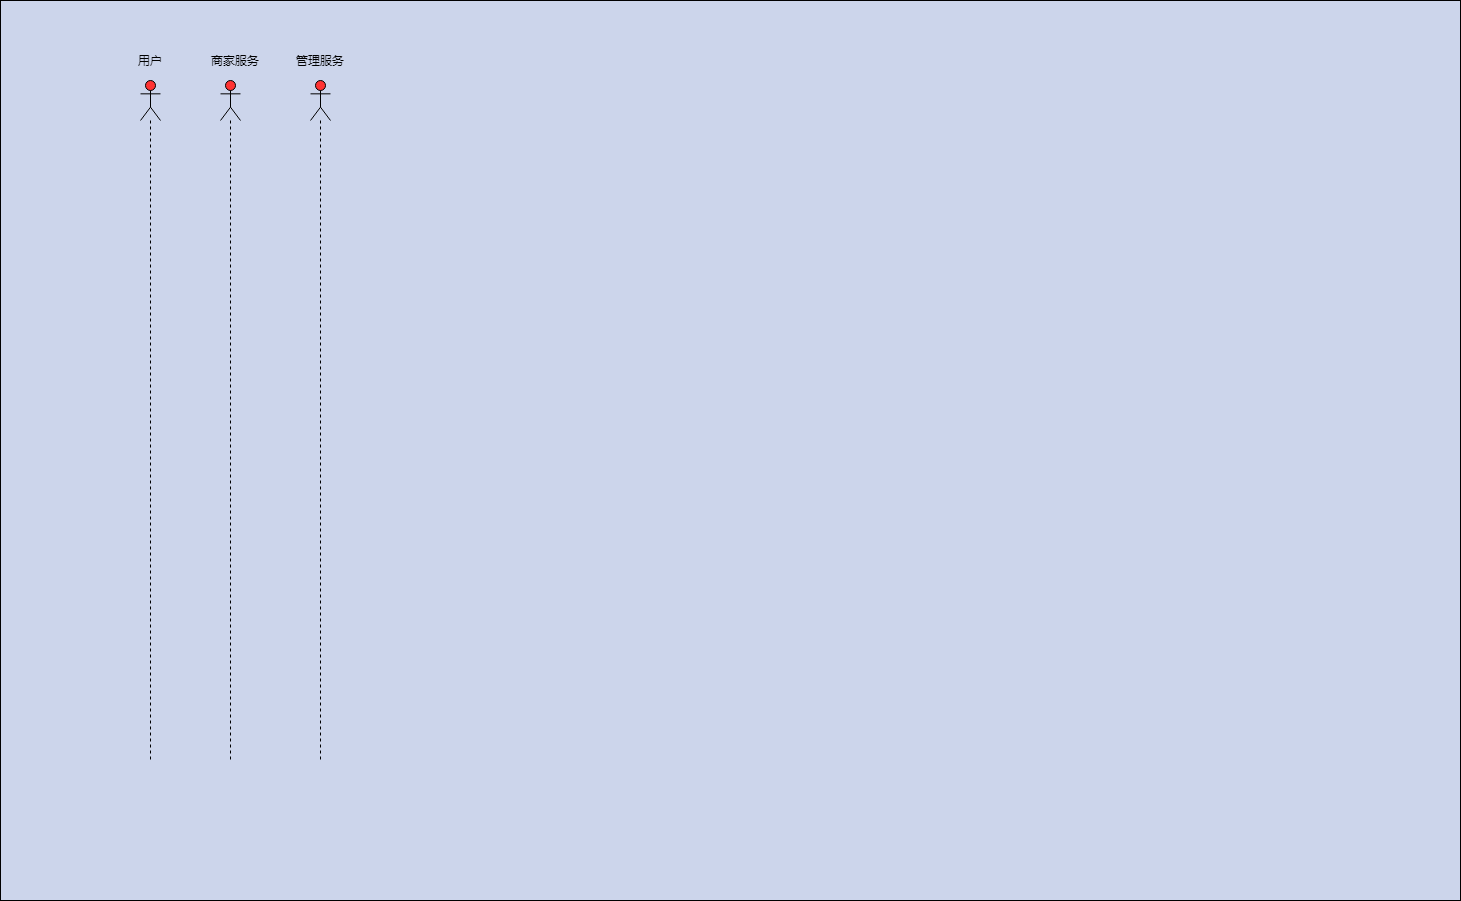

The diagram above was exported from draw.io. Its source (the exported page's mxGraphModel, read from the mxfile embedded in the PNG):
<mxGraphModel dx="1422" dy="1160" grid="1" gridSize="10" guides="1" tooltips="1" connect="1" arrows="1" fold="1" page="0" pageScale="1.5" pageWidth="826" pageHeight="1169" background="#ffffff" math="0" shadow="0">
  <root>
    <mxCell id="0" />
    <mxCell id="1" parent="0" />
    <mxCell id="20" value="" style="fillColor=#CCD5EB" parent="1" vertex="1">
      <mxGeometry x="70" y="-130" width="1460" height="900" as="geometry" />
    </mxCell>
    <mxCell id="EoWPtpS5gLoqNUKu-pmC-91" value="" style="shape=umlLifeline;participant=umlActor;perimeter=lifelinePerimeter;whiteSpace=wrap;html=1;container=1;collapsible=0;recursiveResize=0;verticalAlign=top;spacingTop=36;labelBackgroundColor=#ffffff;outlineConnect=0;fillColor=#FF3333;" vertex="1" parent="1">
      <mxGeometry x="210" y="-50" width="20" height="680" as="geometry" />
    </mxCell>
    <mxCell id="EoWPtpS5gLoqNUKu-pmC-93" value="用户" style="text;html=1;strokeColor=none;fillColor=none;align=center;verticalAlign=middle;whiteSpace=wrap;rounded=0;" vertex="1" parent="1">
      <mxGeometry x="200" y="-80" width="40" height="20" as="geometry" />
    </mxCell>
    <mxCell id="EoWPtpS5gLoqNUKu-pmC-94" value="" style="shape=umlLifeline;participant=umlActor;perimeter=lifelinePerimeter;whiteSpace=wrap;html=1;container=1;collapsible=0;recursiveResize=0;verticalAlign=top;spacingTop=36;labelBackgroundColor=#ffffff;outlineConnect=0;fillColor=#FF3333;" vertex="1" parent="1">
      <mxGeometry x="290" y="-50" width="20" height="680" as="geometry" />
    </mxCell>
    <mxCell id="EoWPtpS5gLoqNUKu-pmC-95" value="" style="shape=umlLifeline;participant=umlActor;perimeter=lifelinePerimeter;whiteSpace=wrap;html=1;container=1;collapsible=0;recursiveResize=0;verticalAlign=top;spacingTop=36;labelBackgroundColor=#ffffff;outlineConnect=0;fillColor=#FF3333;" vertex="1" parent="1">
      <mxGeometry x="380" y="-50" width="20" height="680" as="geometry" />
    </mxCell>
    <mxCell id="EoWPtpS5gLoqNUKu-pmC-96" value="商家服务" style="text;html=1;strokeColor=none;fillColor=none;align=center;verticalAlign=middle;whiteSpace=wrap;rounded=0;" vertex="1" parent="1">
      <mxGeometry x="280" y="-80" width="50" height="20" as="geometry" />
    </mxCell>
    <mxCell id="EoWPtpS5gLoqNUKu-pmC-97" value="管理服务" style="text;html=1;strokeColor=none;fillColor=none;align=center;verticalAlign=middle;whiteSpace=wrap;rounded=0;" vertex="1" parent="1">
      <mxGeometry x="365" y="-80" width="50" height="20" as="geometry" />
    </mxCell>
  </root>
</mxGraphModel>